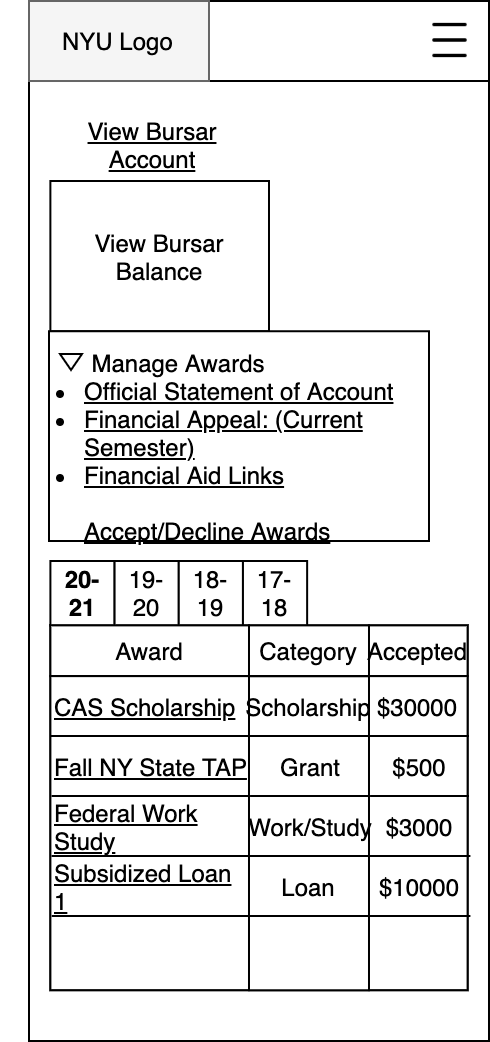

The diagram above was exported from draw.io. Its source (the exported page's mxGraphModel, read from the mxfile embedded in the PNG):
<mxGraphModel dx="2998" dy="-323" grid="1" gridSize="10" guides="1" tooltips="1" connect="1" arrows="1" fold="1" page="1" pageScale="1" pageWidth="850" pageHeight="1100" math="0" shadow="0">
  <root>
    <mxCell id="SEyaJw5dyo_6en1u74l3-0" />
    <mxCell id="SEyaJw5dyo_6en1u74l3-1" parent="SEyaJw5dyo_6en1u74l3-0" />
    <mxCell id="SEyaJw5dyo_6en1u74l3-2" value="" style="group" parent="SEyaJw5dyo_6en1u74l3-1" connectable="0" vertex="1">
      <mxGeometry x="-1180" y="1680" width="230" height="520" as="geometry" />
    </mxCell>
    <mxCell id="SEyaJw5dyo_6en1u74l3-3" value="" style="rounded=0;whiteSpace=wrap;html=1;" parent="SEyaJw5dyo_6en1u74l3-2" vertex="1">
      <mxGeometry width="230" height="520" as="geometry" />
    </mxCell>
    <mxCell id="SEyaJw5dyo_6en1u74l3-4" value="&lt;u&gt;View Bursar Account&lt;/u&gt;" style="rounded=0;whiteSpace=wrap;html=1;opacity=0;" parent="SEyaJw5dyo_6en1u74l3-2" vertex="1">
      <mxGeometry x="10.694418604651233" y="56.09756097560967" width="101.62790697674421" height="32.195121951219505" as="geometry" />
    </mxCell>
    <mxCell id="SEyaJw5dyo_6en1u74l3-5" value="View Bursar Balance" style="rounded=0;whiteSpace=wrap;html=1;" parent="SEyaJw5dyo_6en1u74l3-2" vertex="1">
      <mxGeometry x="10.69" y="90" width="109.31" height="75.12" as="geometry" />
    </mxCell>
    <mxCell id="SEyaJw5dyo_6en1u74l3-6" value="" style="rounded=0;whiteSpace=wrap;html=1;sketch=0;align=center;" parent="SEyaJw5dyo_6en1u74l3-2" vertex="1">
      <mxGeometry x="10" y="165.12" width="190" height="104.88" as="geometry" />
    </mxCell>
    <mxCell id="SEyaJw5dyo_6en1u74l3-7" value="" style="group" parent="SEyaJw5dyo_6en1u74l3-2" connectable="0" vertex="1">
      <mxGeometry width="230" height="40" as="geometry" />
    </mxCell>
    <mxCell id="SEyaJw5dyo_6en1u74l3-8" value="" style="rounded=0;whiteSpace=wrap;html=1;" parent="SEyaJw5dyo_6en1u74l3-7" vertex="1">
      <mxGeometry width="230" height="40" as="geometry" />
    </mxCell>
    <mxCell id="SEyaJw5dyo_6en1u74l3-9" value="" style="rounded=0;whiteSpace=wrap;html=1;fillColor=#f5f5f5;strokeColor=#666666;fontColor=#333333;" parent="SEyaJw5dyo_6en1u74l3-7" vertex="1">
      <mxGeometry width="90" height="40" as="geometry" />
    </mxCell>
    <mxCell id="SEyaJw5dyo_6en1u74l3-10" value="NYU Logo" style="text;html=1;strokeColor=none;fillColor=none;align=left;verticalAlign=middle;whiteSpace=wrap;rounded=0;" parent="SEyaJw5dyo_6en1u74l3-7" vertex="1">
      <mxGeometry x="15" y="10" width="70" height="20" as="geometry" />
    </mxCell>
    <mxCell id="SEyaJw5dyo_6en1u74l3-11" value="&lt;span style=&quot;color: rgba(0 , 0 , 0 , 0) ; font-family: monospace ; font-size: 0px ; background-color: rgb(248 , 249 , 250)&quot;&gt;%3CmxGraphModel%3E%3Croot%3E%3CmxCell%20id%3D%220%22%2F%3E%3CmxCell%20id%3D%221%22%20parent%3D%220%22%2F%3E%3CmxCell%20id%3D%222%22%20value%3D%22%22%20style%3D%22group%22%20vertex%3D%221%22%20connectable%3D%220%22%20parent%3D%221%22%3E%3CmxGeometry%20x%3D%22-150%22%20y%3D%221160%22%20width%3D%22230%22%20height%3D%22350%22%20as%3D%22geometry%22%2F%3E%3C%2FmxCell%3E%3CmxCell%20id%3D%223%22%20value%3D%22Spring%202021%22%20style%3D%22text%3Bhtml%3D1%3BstrokeColor%3Dnone%3BfillColor%3Dnone%3Balign%3Dleft%3BverticalAlign%3Dmiddle%3BwhiteSpace%3Dwrap%3Brounded%3D0%3BfontStyle%3D1%3BfontSize%3D14%3B%22%20vertex%3D%221%22%20parent%3D%222%22%3E%3CmxGeometry%20x%3D%2212%22%20y%3D%2250%22%20width%3D%22125%22%20height%3D%2220%22%20as%3D%22geometry%22%2F%3E%3C%2FmxCell%3E%3CmxCell%20id%3D%224%22%20value%3D%22%22%20style%3D%22group%22%20connectable%3D%220%22%20vertex%3D%221%22%20parent%3D%222%22%3E%3CmxGeometry%20y%3D%2276.5%22%20width%3D%22230%22%20height%3D%2260%22%20as%3D%22geometry%22%2F%3E%3C%2FmxCell%3E%3CmxCell%20id%3D%225%22%20value%3D%22%22%20style%3D%22rounded%3D0%3BwhiteSpace%3Dwrap%3Bhtml%3D1%3B%22%20vertex%3D%221%22%20parent%3D%224%22%3E%3CmxGeometry%20width%3D%22230%22%20height%3D%2260%22%20as%3D%22geometry%22%2F%3E%3C%2FmxCell%3E%3CmxCell%20id%3D%226%22%20value%3D%22%26lt%3Bdiv%26gt%3BAgile%20(CSCIUA%20480)%26lt%3B%2Fdiv%26gt%3B%26lt%3Bspan%20style%3D%26quot%3Btext-align%3A%20center%26quot%3B%26gt%3B%26lt%3Bdiv%20style%3D%26quot%3Btext-align%3A%20left%26quot%3B%26gt%3BAmos%20Bloomberg%2C%20Online%26lt%3B%2Fdiv%26gt%3B%26lt%3B%2Fspan%26gt%3B%26lt%3Bspan%20style%3D%26quot%3Btext-align%3A%20center%26quot%3B%26gt%3B%26lt%3Bdiv%20style%3D%26quot%3Btext-align%3A%20left%26quot%3B%26gt%3BMon%2C%20Wed%20-%203%3A30%20-%204%3A45PM%26lt%3B%2Fdiv%26gt%3B%26lt%3B%2Fspan%26gt%3B%22%20style%3D%22text%3Bhtml%3D1%3BstrokeColor%3Dnone%3BfillColor%3Dnone%3Balign%3Dleft%3BverticalAlign%3Dmiddle%3BwhiteSpace%3Dwrap%3Brounded%3D0%3BfontSize%3D12%3Bexpand%3D1%3B%22%20vertex%3D%221%22%20parent%3D%224%22%3E%3CmxGeometry%20x%3D%2213.127142857142857%22%20y%3D%223.5%22%20width%3D%22204.2857142857143%22%20height%3D%2253%22%20as%3D%22geometry%22%2F%3E%3C%2FmxCell%3E%3CmxCell%20id%3D%227%22%20value%3D%22%26lt%3Bu%26gt%3BDetails%26lt%3B%2Fu%26gt%3B%22%20style%3D%22text%3Bhtml%3D1%3BstrokeColor%3Dnone%3BfillColor%3Dnone%3Balign%3Dright%3BverticalAlign%3Dmiddle%3BwhiteSpace%3Dwrap%3Brounded%3D0%3BfontSize%3D12%3B%22%20vertex%3D%221%22%20parent%3D%224%22%3E%3CmxGeometry%20x%3D%22171.54809523809524%22%20y%3D%2220%22%20width%3D%2241.904761904761905%22%20height%3D%2220%22%20as%3D%22geometry%22%2F%3E%3C%2FmxCell%3E%3CmxCell%20id%3D%228%22%20value%3D%22%22%20style%3D%22group%22%20connectable%3D%220%22%20vertex%3D%221%22%20parent%3D%222%22%3E%3CmxGeometry%20y%3D%22136%22%20width%3D%22230%22%20height%3D%2260%22%20as%3D%22geometry%22%2F%3E%3C%2FmxCell%3E%3CmxCell%20id%3D%229%22%20value%3D%22%22%20style%3D%22rounded%3D0%3BwhiteSpace%3Dwrap%3Bhtml%3D1%3B%22%20vertex%3D%221%22%20parent%3D%228%22%3E%3CmxGeometry%20width%3D%22230%22%20height%3D%2260%22%20as%3D%22geometry%22%2F%3E%3C%2FmxCell%3E%3CmxCell%20id%3D%2210%22%20value%3D%22%26lt%3Bdiv%26gt%3BAgile%20(CSCIUA%20480)%26lt%3B%2Fdiv%26gt%3B%26lt%3Bspan%20style%3D%26quot%3Btext-align%3A%20center%26quot%3B%26gt%3B%26lt%3Bdiv%20style%3D%26quot%3Btext-align%3A%20left%26quot%3B%26gt%3BAmos%20Bloomberg%2C%20Online%26lt%3B%2Fdiv%26gt%3B%26lt%3B%2Fspan%26gt%3B%26lt%3Bspan%20style%3D%26quot%3Btext-align%3A%20center%26quot%3B%26gt%3B%26lt%3Bdiv%20style%3D%26quot%3Btext-align%3A%20left%26quot%3B%26gt%3BMon%2C%20Wed%20-%203%3A30%20-%204%3A45PM%26lt%3B%2Fdiv%26gt%3B%26lt%3B%2Fspan%26gt%3B%22%20style%3D%22text%3Bhtml%3D1%3BstrokeColor%3Dnone%3BfillColor%3Dnone%3Balign%3Dleft%3BverticalAlign%3Dmiddle%3BwhiteSpace%3Dwrap%3Brounded%3D0%3BfontSize%3D12%3Bexpand%3D1%3B%22%20vertex%3D%221%22%20parent%3D%228%22%3E%3CmxGeometry%20x%3D%2213.127142857142857%22%20y%3D%223.5%22%20width%3D%22204.2857142857143%22%20height%3D%2253%22%20as%3D%22geometry%22%2F%3E%3C%2FmxCell%3E%3CmxCell%20id%3D%2211%22%20value%3D%22%26lt%3Bu%26gt%3BDetails%26lt%3B%2Fu%26gt%3B%22%20style%3D%22text%3Bhtml%3D1%3BstrokeColor%3Dnone%3BfillColor%3Dnone%3Balign%3Dright%3BverticalAlign%3Dmiddle%3BwhiteSpace%3Dwrap%3Brounded%3D0%3BfontSize%3D12%3B%22%20vertex%3D%221%22%20parent%3D%228%22%3E%3CmxGeometry%20x%3D%22171.54809523809524%22%20y%3D%2220%22%20width%3D%2241.904761904761905%22%20height%3D%2220%22%20as%3D%22geometry%22%2F%3E%3C%2FmxCell%3E%3CmxCell%20id%3D%2212%22%20value%3D%22%22%20style%3D%22group%22%20connectable%3D%220%22%20vertex%3D%221%22%20parent%3D%222%22%3E%3CmxGeometry%20y%3D%22196%22%20width%3D%22230%22%20height%3D%2260%22%20as%3D%22geometry%22%2F%3E%3C%2FmxCell%3E%3CmxCell%20id%3D%2213%22%20value%3D%22%22%20style%3D%22rounded%3D0%3BwhiteSpace%3Dwrap%3Bhtml%3D1%3B%22%20vertex%3D%221%22%20parent%3D%2212%22%3E%3CmxGeometry%20width%3D%22230%22%20height%3D%2260%22%20as%3D%22geometry%22%2F%3E%3C%2FmxCell%3E%3CmxCell%20id%3D%2214%22%20value%3D%22%26lt%3Bdiv%26gt%3BAgile%20(CSCIUA%20480)%26lt%3B%2Fdiv%26gt%3B%26lt%3Bspan%20style%3D%26quot%3Btext-align%3A%20center%26quot%3B%26gt%3B%26lt%3Bdiv%20style%3D%26quot%3Btext-align%3A%20left%26quot%3B%26gt%3BAmos%20Bloomberg%2C%20Online%26lt%3B%2Fdiv%26gt%3B%26lt%3B%2Fspan%26gt%3B%26lt%3Bspan%20style%3D%26quot%3Btext-align%3A%20center%26quot%3B%26gt%3B%26lt%3Bdiv%20style%3D%26quot%3Btext-align%3A%20left%26quot%3B%26gt%3BMon%2C%20Wed%20-%203%3A30%20-%204%3A45PM%26lt%3B%2Fdiv%26gt%3B%26lt%3B%2Fspan%26gt%3B%22%20style%3D%22text%3Bhtml%3D1%3BstrokeColor%3Dnone%3BfillColor%3Dnone%3Balign%3Dleft%3BverticalAlign%3Dmiddle%3BwhiteSpace%3Dwrap%3Brounded%3D0%3BfontSize%3D12%3Bexpand%3D1%3B%22%20vertex%3D%221%22%20parent%3D%2212%22%3E%3CmxGeometry%20x%3D%2213.127142857142857%22%20y%3D%223.5%22%20width%3D%22204.2857142857143%22%20height%3D%2253%22%20as%3D%22geometry%22%2F%3E%3C%2FmxCell%3E%3CmxCell%20id%3D%2215%22%20value%3D%22%26lt%3Bu%26gt%3BDetails%26lt%3B%2Fu%26gt%3B%22%20style%3D%22text%3Bhtml%3D1%3BstrokeColor%3Dnone%3BfillColor%3Dnone%3Balign%3Dright%3BverticalAlign%3Dmiddle%3BwhiteSpace%3Dwrap%3Brounded%3D0%3BfontSize%3D12%3B%22%20vertex%3D%221%22%20parent%3D%2212%22%3E%3CmxGeometry%20x%3D%22171.54809523809524%22%20y%3D%2220%22%20width%3D%2241.904761904761905%22%20height%3D%2220%22%20as%3D%22geometry%22%2F%3E%3C%2FmxCell%3E%3CmxCell%20id%3D%2216%22%20value%3D%22%22%20style%3D%22group%22%20connectable%3D%220%22%20vertex%3D%221%22%20parent%3D%222%22%3E%3CmxGeometry%20y%3D%22256%22%20width%3D%22230%22%20height%3D%2260%22%20as%3D%22geometry%22%2F%3E%3C%2FmxCell%3E%3CmxCell%20id%3D%2217%22%20value%3D%22%22%20style%3D%22rounded%3D0%3BwhiteSpace%3Dwrap%3Bhtml%3D1%3B%22%20vertex%3D%221%22%20parent%3D%2216%22%3E%3CmxGeometry%20width%3D%22230%22%20height%3D%2260%22%20as%3D%22geometry%22%2F%3E%3C%2FmxCell%3E%3CmxCell%20id%3D%2218%22%20value%3D%22%26lt%3Bdiv%26gt%3BAgile%20(CSCIUA%20480)%26lt%3B%2Fdiv%26gt%3B%26lt%3Bspan%20style%3D%26quot%3Btext-align%3A%20center%26quot%3B%26gt%3B%26lt%3Bdiv%20style%3D%26quot%3Btext-align%3A%20left%26quot%3B%26gt%3BAmos%20Bloomberg%2C%20Online%26lt%3B%2Fdiv%26gt%3B%26lt%3B%2Fspan%26gt%3B%26lt%3Bspan%20style%3D%26quot%3Btext-align%3A%20center%26quot%3B%26gt%3B%26lt%3Bdiv%20style%3D%26quot%3Btext-align%3A%20left%26quot%3B%26gt%3BMon%2C%20Wed%20-%203%3A30%20-%204%3A45PM%26lt%3B%2Fdiv%26gt%3B%26lt%3B%2Fspan%26gt%3B%22%20style%3D%22text%3Bhtml%3D1%3BstrokeColor%3Dnone%3BfillColor%3Dnone%3Balign%3Dleft%3BverticalAlign%3Dmiddle%3BwhiteSpace%3Dwrap%3Brounded%3D0%3BfontSize%3D12%3Bexpand%3D1%3B%22%20vertex%3D%221%22%20parent%3D%2216%22%3E%3CmxGeometry%20x%3D%2213.127142857142857%22%20y%3D%223.5%22%20width%3D%22204.2857142857143%22%20height%3D%2253%22%20as%3D%22geometry%22%2F%3E%3C%2FmxCell%3E%3CmxCell%20id%3D%2219%22%20value%3D%22%26lt%3Bu%26gt%3BDetails%26lt%3B%2Fu%26gt%3B%22%20style%3D%22text%3Bhtml%3D1%3BstrokeColor%3Dnone%3BfillColor%3Dnone%3Balign%3Dright%3BverticalAlign%3Dmiddle%3BwhiteSpace%3Dwrap%3Brounded%3D0%3BfontSize%3D12%3B%22%20vertex%3D%221%22%20parent%3D%2216%22%3E%3CmxGeometry%20x%3D%22171.54809523809524%22%20y%3D%2220%22%20width%3D%2241.904761904761905%22%20height%3D%2220%22%20as%3D%22geometry%22%2F%3E%3C%2FmxCell%3E%3CmxCell%20id%3D%2220%22%20value%3D%22%26lt%3Bu%26gt%3BBrowse%20class%20catalog%26lt%3B%2Fu%26gt%3B%22%20style%3D%22rounded%3D0%3BwhiteSpace%3Dwrap%3Bhtml%3D1%3B%22%20vertex%3D%221%22%20parent%3D%222%22%3E%3CmxGeometry%20y%3D%22316%22%20width%3D%22230%22%20height%3D%2234%22%20as%3D%22geometry%22%2F%3E%3C%2FmxCell%3E%3CmxCell%20id%3D%2221%22%20value%3D%22%22%20style%3D%22group%22%20connectable%3D%220%22%20vertex%3D%221%22%20parent%3D%222%22%3E%3CmxGeometry%20width%3D%22230%22%20height%3D%2240%22%20as%3D%22geometry%22%2F%3E%3C%2FmxCell%3E%3CmxCell%20id%3D%2222%22%20value%3D%22%22%20style%3D%22rounded%3D0%3BwhiteSpace%3Dwrap%3Bhtml%3D1%3B%22%20vertex%3D%221%22%20parent%3D%2221%22%3E%3CmxGeometry%20width%3D%22230%22%20height%3D%2240%22%20as%3D%22geometry%22%2F%3E%3C%2FmxCell%3E%3CmxCell%20id%3D%2223%22%20value%3D%22%22%20style%3D%22rounded%3D0%3BwhiteSpace%3Dwrap%3Bhtml%3D1%3BfillColor%3D%23f5f5f5%3BstrokeColor%3D%23666666%3BfontColor%3D%23333333%3B%22%20vertex%3D%221%22%20parent%3D%2221%22%3E%3CmxGeometry%20width%3D%2290%22%20height%3D%2240%22%20as%3D%22geometry%22%2F%3E%3C%2FmxCell%3E%3CmxCell%20id%3D%2224%22%20value%3D%22NYU%20Logo%22%20style%3D%22text%3Bhtml%3D1%3BstrokeColor%3Dnone%3BfillColor%3Dnone%3Balign%3Dleft%3BverticalAlign%3Dmiddle%3BwhiteSpace%3Dwrap%3Brounded%3D0%3B%22%20vertex%3D%221%22%20parent%3D%2221%22%3E%3CmxGeometry%20x%3D%2210%22%20y%3D%2210%22%20width%3D%2270%22%20height%3D%2220%22%20as%3D%22geometry%22%2F%3E%3C%2FmxCell%3E%3CmxCell%20id%3D%2225%22%20value%3D%22%22%20style%3D%22shape%3Dimage%3Bhtml%3D1%3BverticalAlign%3Dtop%3BverticalLabelPosition%3Dbottom%3BlabelBackgroundColor%3D%23ffffff%3BimageAspect%3D0%3Baspect%3Dfixed%3Bimage%3Dhttps%3A%2F%2Fcdn1.iconfinder.com%2Fdata%2Ficons%2Fjumpicon-basic-ui-line-1%2F32%2F-_Hamburger-Menu-More-Navigation--128.png%22%20vertex%3D%221%22%20parent%3D%2221%22%3E%3CmxGeometry%20x%3D%22195.01%22%20y%3D%226.25%22%20width%3D%2227.5%22%20height%3D%2227.5%22%20as%3D%22geometry%22%2F%3E%3C%2FmxCell%3E%3CmxCell%20id%3D%2226%22%20value%3D%22Edit%22%20style%3D%22text%3Bhtml%3D1%3BstrokeColor%3Dnone%3BfillColor%3Dnone%3Balign%3Dcenter%3BverticalAlign%3Dmiddle%3BwhiteSpace%3Dwrap%3Brounded%3D0%3BfontStyle%3D4%22%20vertex%3D%221%22%20parent%3D%222%22%3E%3CmxGeometry%20x%3D%22180%22%20y%3D%2250%22%20width%3D%2240%22%20height%3D%2220%22%20as%3D%22geometry%22%2F%3E%3C%2FmxCell%3E%3C%2Froot%3E%3C%2FmxGraphModel%3E&lt;/span&gt;" style="shape=image;html=1;verticalAlign=top;verticalLabelPosition=bottom;labelBackgroundColor=#ffffff;imageAspect=0;aspect=fixed;image=https://cdn1.iconfinder.com/data/icons/jumpicon-basic-ui-line-1/32/-_Hamburger-Menu-More-Navigation--128.png" parent="SEyaJw5dyo_6en1u74l3-7" vertex="1">
      <mxGeometry x="197" y="6.25" width="27.5" height="27.5" as="geometry" />
    </mxCell>
    <mxCell id="SEyaJw5dyo_6en1u74l3-12" value="" style="triangle;whiteSpace=wrap;html=1;shadow=0;sketch=0;rotation=90;" parent="SEyaJw5dyo_6en1u74l3-2" vertex="1">
      <mxGeometry x="17" y="175" width="8" height="11" as="geometry" />
    </mxCell>
    <mxCell id="SEyaJw5dyo_6en1u74l3-13" value="" style="group" parent="SEyaJw5dyo_6en1u74l3-2" connectable="0" vertex="1">
      <mxGeometry x="10.697674418604606" y="279.99902439024396" width="210.0023255813954" height="214.63414634146324" as="geometry" />
    </mxCell>
    <mxCell id="SEyaJw5dyo_6en1u74l3-14" value="" style="rounded=0;whiteSpace=wrap;html=1;" parent="SEyaJw5dyo_6en1u74l3-13" vertex="1">
      <mxGeometry y="32.195121951219335" width="208.60465116279076" height="182.4390243902439" as="geometry" />
    </mxCell>
    <mxCell id="SEyaJw5dyo_6en1u74l3-15" value="&lt;span style=&quot;font-size: 11px&quot;&gt;&lt;b&gt;20-21&lt;/b&gt;&lt;/span&gt;" style="rounded=0;whiteSpace=wrap;html=1;" parent="SEyaJw5dyo_6en1u74l3-13" vertex="1">
      <mxGeometry width="32.09302325581399" height="32.195121951219505" as="geometry" />
    </mxCell>
    <mxCell id="SEyaJw5dyo_6en1u74l3-16" value="&lt;font style=&quot;font-size: 11px&quot;&gt;19-20&lt;br&gt;&lt;/font&gt;" style="rounded=0;whiteSpace=wrap;html=1;" parent="SEyaJw5dyo_6en1u74l3-13" vertex="1">
      <mxGeometry x="32.093023255814046" width="32.09302325581399" height="32.195121951219505" as="geometry" />
    </mxCell>
    <mxCell id="SEyaJw5dyo_6en1u74l3-17" value="&lt;font style=&quot;font-size: 11px&quot;&gt;18-19&lt;br&gt;&lt;/font&gt;" style="rounded=0;whiteSpace=wrap;html=1;" parent="SEyaJw5dyo_6en1u74l3-13" vertex="1">
      <mxGeometry x="64.18604651162798" width="32.09302325581399" height="32.195121951219505" as="geometry" />
    </mxCell>
    <mxCell id="SEyaJw5dyo_6en1u74l3-18" value="&lt;font size=&quot;1&quot;&gt;17-18&lt;/font&gt;" style="rounded=0;whiteSpace=wrap;html=1;" parent="SEyaJw5dyo_6en1u74l3-13" vertex="1">
      <mxGeometry x="96.27906976744202" width="32.09302325581399" height="32.195121951219505" as="geometry" />
    </mxCell>
    <mxCell id="SEyaJw5dyo_6en1u74l3-19" value="&lt;font style=&quot;font-size: 11px&quot;&gt;Award&lt;/font&gt;" style="rounded=0;whiteSpace=wrap;html=1;align=center;" parent="SEyaJw5dyo_6en1u74l3-13" vertex="1">
      <mxGeometry x="0.0023255813953930726" y="32.19097560975604" width="99.3" height="25.37" as="geometry" />
    </mxCell>
    <mxCell id="SEyaJw5dyo_6en1u74l3-20" value="&lt;font style=&quot;font-size: 11px&quot;&gt;Category&lt;/font&gt;" style="rounded=0;whiteSpace=wrap;html=1;" parent="SEyaJw5dyo_6en1u74l3-13" vertex="1">
      <mxGeometry x="99.3023255813954" y="32.19097560975604" width="60" height="25.37" as="geometry" />
    </mxCell>
    <mxCell id="SEyaJw5dyo_6en1u74l3-21" value="&lt;font style=&quot;font-size: 9px&quot;&gt;Accepted&lt;/font&gt;" style="rounded=0;whiteSpace=wrap;html=1;" parent="SEyaJw5dyo_6en1u74l3-13" vertex="1">
      <mxGeometry x="159.3023255813954" y="32.19097560975604" width="49.3" height="25.37" as="geometry" />
    </mxCell>
    <mxCell id="SEyaJw5dyo_6en1u74l3-22" value="" style="rounded=0;whiteSpace=wrap;html=1;" parent="SEyaJw5dyo_6en1u74l3-13" vertex="1">
      <mxGeometry x="0.0023255813953930726" y="57.56097560975604" width="99.3" height="157" as="geometry" />
    </mxCell>
    <mxCell id="SEyaJw5dyo_6en1u74l3-23" value="" style="rounded=0;whiteSpace=wrap;html=1;" parent="SEyaJw5dyo_6en1u74l3-13" vertex="1">
      <mxGeometry x="99.3023255813954" y="57.630975609756035" width="60" height="157" as="geometry" />
    </mxCell>
    <mxCell id="SEyaJw5dyo_6en1u74l3-24" value="" style="rounded=0;whiteSpace=wrap;html=1;" parent="SEyaJw5dyo_6en1u74l3-13" vertex="1">
      <mxGeometry x="159.3023255813954" y="57.56097560975604" width="49.3" height="157" as="geometry" />
    </mxCell>
    <mxCell id="SEyaJw5dyo_6en1u74l3-25" value="&lt;font size=&quot;1&quot;&gt;&lt;u&gt;CAS Scholarship&lt;/u&gt;&lt;/font&gt;" style="shape=partialRectangle;whiteSpace=wrap;html=1;left=0;right=0;fillColor=none;align=left;" parent="SEyaJw5dyo_6en1u74l3-13" vertex="1">
      <mxGeometry y="57.56" width="99.3" height="30" as="geometry" />
    </mxCell>
    <mxCell id="SEyaJw5dyo_6en1u74l3-26" value="&lt;font style=&quot;font-size: 9px&quot;&gt;Scholarship&lt;/font&gt;" style="shape=partialRectangle;whiteSpace=wrap;html=1;left=0;right=0;fillColor=none;align=center;" parent="SEyaJw5dyo_6en1u74l3-13" vertex="1">
      <mxGeometry x="99.3023255813954" y="57.56097560975604" width="60" height="30" as="geometry" />
    </mxCell>
    <mxCell id="SEyaJw5dyo_6en1u74l3-27" value="&lt;font style=&quot;font-size: 10px&quot;&gt;$30000&lt;/font&gt;" style="shape=partialRectangle;whiteSpace=wrap;html=1;left=0;right=0;fillColor=none;align=center;" parent="SEyaJw5dyo_6en1u74l3-13" vertex="1">
      <mxGeometry x="159.3023255813954" y="57.56097560975604" width="49.3" height="30" as="geometry" />
    </mxCell>
    <mxCell id="SEyaJw5dyo_6en1u74l3-28" value="" style="group" parent="SEyaJw5dyo_6en1u74l3-13" connectable="0" vertex="1">
      <mxGeometry x="0.702325581395393" y="87.56097560975604" width="209.3" height="90" as="geometry" />
    </mxCell>
    <mxCell id="SEyaJw5dyo_6en1u74l3-29" value="&lt;font size=&quot;1&quot;&gt;&lt;u&gt;Fall NY State TAP&lt;/u&gt;&lt;/font&gt;" style="shape=partialRectangle;whiteSpace=wrap;html=1;left=0;right=0;fillColor=none;align=left;" parent="SEyaJw5dyo_6en1u74l3-28" vertex="1">
      <mxGeometry width="99.3" height="30" as="geometry" />
    </mxCell>
    <mxCell id="SEyaJw5dyo_6en1u74l3-30" value="Grant" style="shape=partialRectangle;whiteSpace=wrap;html=1;left=0;right=0;fillColor=none;align=center;fontSize=10;" parent="SEyaJw5dyo_6en1u74l3-28" vertex="1">
      <mxGeometry x="99.3" width="60" height="30" as="geometry" />
    </mxCell>
    <mxCell id="SEyaJw5dyo_6en1u74l3-31" value="&lt;u&gt;Federal Work Study&lt;/u&gt;" style="shape=partialRectangle;whiteSpace=wrap;html=1;left=0;right=0;fillColor=none;fontSize=10;align=left;" parent="SEyaJw5dyo_6en1u74l3-28" vertex="1">
      <mxGeometry y="30" width="99.3" height="30" as="geometry" />
    </mxCell>
    <mxCell id="SEyaJw5dyo_6en1u74l3-32" value="&lt;font style=&quot;font-size: 9px&quot;&gt;Work/Study&lt;/font&gt;" style="shape=partialRectangle;whiteSpace=wrap;html=1;left=0;right=0;fillColor=none;fontSize=10;align=center;" parent="SEyaJw5dyo_6en1u74l3-28" vertex="1">
      <mxGeometry x="99.3" y="30" width="60" height="30" as="geometry" />
    </mxCell>
    <mxCell id="SEyaJw5dyo_6en1u74l3-33" value="&lt;font style=&quot;font-size: 10px&quot;&gt;$3000&lt;/font&gt;" style="shape=partialRectangle;whiteSpace=wrap;html=1;left=0;right=0;fillColor=none;fontSize=10;align=center;" parent="SEyaJw5dyo_6en1u74l3-28" vertex="1">
      <mxGeometry x="159.3" y="30" width="49.3" height="30" as="geometry" />
    </mxCell>
    <mxCell id="SEyaJw5dyo_6en1u74l3-34" value="&lt;u&gt;Subsidized Loan 1&lt;/u&gt;" style="shape=partialRectangle;whiteSpace=wrap;html=1;left=0;right=0;fillColor=none;fontSize=10;align=left;" parent="SEyaJw5dyo_6en1u74l3-28" vertex="1">
      <mxGeometry y="60" width="99.3" height="30" as="geometry" />
    </mxCell>
    <mxCell id="SEyaJw5dyo_6en1u74l3-35" value="Loan" style="shape=partialRectangle;whiteSpace=wrap;html=1;left=0;right=0;fillColor=none;fontSize=10;align=center;" parent="SEyaJw5dyo_6en1u74l3-28" vertex="1">
      <mxGeometry x="98.6" y="60" width="60" height="30" as="geometry" />
    </mxCell>
    <mxCell id="SEyaJw5dyo_6en1u74l3-36" value="&lt;font style=&quot;font-size: 10px&quot;&gt;$10000&lt;/font&gt;" style="shape=partialRectangle;whiteSpace=wrap;html=1;left=0;right=0;fillColor=none;fontSize=10;align=center;" parent="SEyaJw5dyo_6en1u74l3-28" vertex="1">
      <mxGeometry x="158.60000000000002" y="60" width="50.7" height="30" as="geometry" />
    </mxCell>
    <mxCell id="SEyaJw5dyo_6en1u74l3-37" value="&lt;font style=&quot;font-size: 10px&quot;&gt;$500&lt;/font&gt;" style="shape=partialRectangle;whiteSpace=wrap;html=1;left=0;right=0;fillColor=none;fontSize=10;align=center;" parent="SEyaJw5dyo_6en1u74l3-28" vertex="1">
      <mxGeometry x="159.3" width="49.3" height="30" as="geometry" />
    </mxCell>
    <mxCell id="SEyaJw5dyo_6en1u74l3-38" value="Manage Awards" style="text;html=1;strokeColor=none;fillColor=none;align=center;verticalAlign=middle;whiteSpace=wrap;rounded=0;shadow=0;sketch=0;" parent="SEyaJw5dyo_6en1u74l3-2" vertex="1">
      <mxGeometry x="25" y="170.5" width="100" height="20" as="geometry" />
    </mxCell>
    <mxCell id="SEyaJw5dyo_6en1u74l3-39" value="&lt;ul&gt;&lt;li&gt;&lt;font size=&quot;1&quot;&gt;&lt;u&gt;Official Statement of Account&lt;/u&gt;&lt;/font&gt;&lt;/li&gt;&lt;li&gt;&lt;font size=&quot;1&quot;&gt;&lt;u&gt;Financial Appeal: (Current Semester)&lt;/u&gt;&lt;/font&gt;&lt;/li&gt;&lt;li&gt;&lt;font size=&quot;1&quot;&gt;&lt;u&gt;Financial Aid Links&lt;br&gt;&lt;br&gt;Accept/Decline Awards&lt;/u&gt;&lt;/font&gt;&lt;/li&gt;&lt;/ul&gt;" style="text;html=1;strokeColor=none;fillColor=none;align=left;verticalAlign=middle;whiteSpace=wrap;rounded=0;shadow=0;sketch=0;" parent="SEyaJw5dyo_6en1u74l3-2" vertex="1">
      <mxGeometry x="-14" y="190.5" width="214" height="79.5" as="geometry" />
    </mxCell>
  </root>
</mxGraphModel>